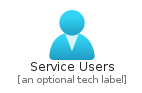

The diagram above was rendered by PlantUML. Its source (embedded in the PNG):
@startuml
' configures the library
!global $INCLUSION_MODE="local"
!global $LIB_BASE_LOCATION="../../.."

' loads the library's bootstrap
!include $LIB_BASE_LOCATION/bootstrap.puml

' loads the package bootstrap
include('azure-4/bootstrap')

' loads the Item which embeds the element ServiceUsers
include('azure-4/Item/Identity/ServiceUsers')

' renders the element
ServiceUsers('ServiceUsers', 'Service Users', 'an optional tech label')
@enduml